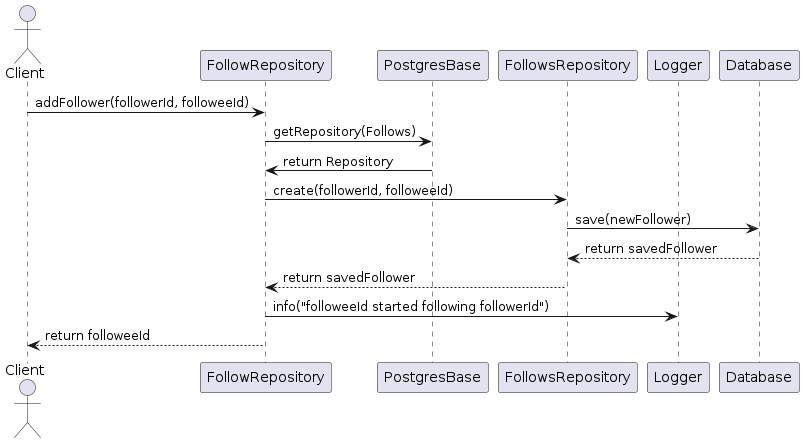

The diagram above was rendered by PlantUML. Its source (embedded in the PNG):
@startuml
actor Client
participant FollowRepository
participant PostgresBase
participant FollowsRepository
participant Logger
participant Database

Client -> FollowRepository: addFollower(followerId, followeeId)
FollowRepository -> PostgresBase: getRepository(Follows)
PostgresBase -> FollowRepository: return Repository
FollowRepository -> FollowsRepository: create(followerId, followeeId)
FollowsRepository -> Database: save(newFollower)
Database --> FollowsRepository: return savedFollower
FollowsRepository --> FollowRepository: return savedFollower
FollowRepository -> Logger: info("followeeId started following followerId")
FollowRepository --> Client: return followeeId
@enduml